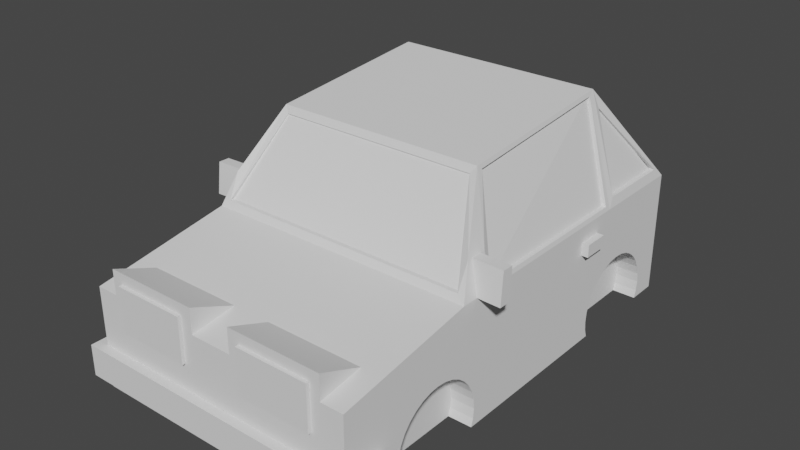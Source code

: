 # Source: Hatchback.blend  (saved by Blender 2.80.41; exported with 4.5.12 LTS)
import bpy
from mathutils import Matrix  # noqa: F401  (used for matrix-valued properties, if any)

bpy.ops.wm.read_factory_settings(use_empty=True)
scene = bpy.context.scene
scene.name = 'Scene'

# ---- collections
col_collection = bpy.data.collections.new('Collection'); scene.collection.children.link(col_collection)

# ---- world
world_world = bpy.data.worlds.new('World'); scene.world = world_world
world_world.use_nodes = True; world_world.node_tree.nodes.clear()
_N = world_world.node_tree.nodes; _L = world_world.node_tree.links
n0 = _N.new('ShaderNodeOutputWorld'); n0.name = 'World Output'; n0.location = (300, 300)
n1 = _N.new('ShaderNodeBackground'); n1.name = 'Background'; n1.location = (10, 300)
n1.inputs[0].default_value = (0.05088, 0.05088, 0.05088, 1.0)
_L.new(n1.outputs[0], n0.inputs[0])
n0.is_active_output = True
world_world.color = (0.05088, 0.05088, 0.05088)
world_world.use_sun_shadow = False
world_world.sun_shadow_jitter_overblur = 0.0

# ---- meshes
me_cube_001 = bpy.data.meshes.new('Cube.001')
me_cube_001.from_pydata([(1.189, 2.098, -0.3759), (1.189, 2.088, -0.4753), (1.189, 1.088, -0.4753), (1.189, 1.078, -0.3759), (1.189, 1.088, -0.2765), (1.189, 1.117, -0.1808), (1.189, 1.164, -0.09273), (1.189, 1.228, -0.01549), (1.189, 1.305, 0.0479), (1.189, 1.393, 0.095), (1.189, 1.489, 0.124), (1.189, 1.588, 0.1338), (1.189, 1.688, 0.124), (1.189, 1.783, 0.095), (1.189, 1.871, 0.0479), (1.189, 1.949, -0.01549), (1.189, 2.012, -0.09273), (1.189, 2.059, -0.1809), (1.189, 2.088, -0.2765), (1.189, -0.7411, -0.3759), (1.189, -0.7509, -0.4753), (1.189, -1.751, -0.4753), (1.189, -1.761, -0.3759), (1.189, -1.751, -0.2765), (1.189, -1.722, -0.1808), (1.189, -1.675, -0.09273), (1.189, -1.611, -0.01549), (1.189, -1.534, 0.0479), (1.189, -1.446, 0.095), (1.189, -1.35, 0.124), (1.189, -1.251, 0.1338), (1.189, -1.151, 0.124), (1.189, -1.056, 0.095), (1.189, -0.9677, 0.0479), (1.189, -0.8904, -0.01549), (1.189, -0.827, -0.09273), (1.189, -0.7799, -0.1809), (1.189, -0.7509, -0.2765), (1.437, -2.377, -0.5555), (1.437, -2.377, 0.4997), (1.437, 2.377, -0.5555), (1.437, 2.377, 0.738), (1.101, 1.445, 1.836), (1.101, -0.3438, 1.675), (1.437, -0.5945, -0.5555), (1.437, -0.9326, 0.738), (1.437, -0.6265, 0.738), (1.437, 1.356, 0.738), (0.0, 2.377, -0.5555), (0.0, 2.377, 0.738), (0.0, -2.377, -0.5555), (0.0, -2.377, 0.4997), (0.0, 1.445, 1.836), (0.0, 1.445, -0.5555), (0.0, -0.3438, 1.675), (0.0, -0.5945, -0.5555), (0.0, -0.9326, 0.738), (0.0, -0.9326, -0.5555), (1.437, -1.925, 0.5742), (0.0, -1.925, 0.5742), (1.207, -1.925, 0.5742), (1.204, -2.377, 0.4997), (0.2007, -1.925, 0.5742), (0.2217, -2.377, 0.4997), (1.204, -2.377, 0.7564), (0.2217, -2.377, 0.7564), (1.048, -0.3773, 1.603), (1.346, -0.8992, 0.8097), (0.0, -0.3773, 1.603), (0.0, -0.8992, 0.8097), (1.048, -0.1572, 1.603), (1.346, -0.6791, 0.8097), (0.0, -0.1572, 1.603), (0.0, -0.6791, 0.8097), (1.112, 1.38, 1.787), (1.112, -0.2912, 1.636), (1.426, -0.5553, 0.7821), (1.426, 1.297, 0.7821), (0.9237, 1.38, 1.787), (0.9237, -0.2912, 1.636), (1.238, -0.5553, 0.7821), (1.238, 1.297, 0.7821), (1.414, 2.242, 0.8364), (1.148, 1.503, 1.639), (1.414, 1.433, 0.8364), (1.308, 2.242, 0.8364), (1.042, 1.503, 1.639), (1.308, 1.433, 0.8364), (1.352, 2.328, 0.8135), (1.052, 1.494, 1.76), (0.0, 2.328, 0.8135), (0.0, 1.494, 1.76), (1.352, 2.078, 0.8135), (1.052, 1.244, 1.76), (0.0, 2.078, 0.8135), (0.0, 1.244, 1.76), (1.35, -0.7787, 1.068), (1.351, -0.5535, 1.064), (1.35, -0.7259, 1.067), (1.437, -0.7584, 0.738), (1.35, -0.6075, 1.065), (1.67, -0.6265, 0.7306), (1.664, -0.7259, 1.06), (1.67, -0.7584, 0.7306), (1.665, -0.6075, 1.057), (1.437, -0.7509, -0.4753), (1.189, -0.7752, -0.5555), (1.437, -0.7752, -0.5555), (1.189, -1.726, -0.5555), (1.437, -1.751, -0.4753), (1.437, -1.726, -0.5555), (1.437, -0.7411, -0.3759), (1.437, -0.7509, -0.2765), (1.189, -0.9326, -0.5555), (1.437, -0.7799, -0.1809), (1.437, -1.761, -0.3759), (1.437, -1.751, -0.2765), (1.437, -0.827, -0.09273), (1.437, -0.8904, -0.01549), (1.437, -1.675, -0.09273), (1.437, -1.722, -0.1808), (1.437, -0.9677, 0.0479), (1.437, -0.9326, 0.01917), (1.437, -1.056, 0.095), (1.437, -1.151, 0.124), (1.437, -1.534, 0.0479), (1.437, -1.446, 0.095), (1.437, -1.611, -0.01549), (1.437, -1.35, 0.124), (1.437, -1.251, 0.1338), (1.437, 1.228, -0.01549), (1.437, 1.164, -0.09273), (1.437, 1.305, 0.0479), (1.437, 1.117, -0.1808), (1.437, 1.088, -0.2765), (1.437, 1.078, -0.3759), (1.437, 1.088, -0.4753), (1.437, 1.113, -0.5555), (1.189, 1.113, -0.5555), (1.437, 1.489, 0.124), (1.437, 1.4, 0.09706), (1.437, 1.393, 0.095), (1.437, 1.588, 0.1338), (1.437, 1.688, 0.124), (1.437, 1.783, 0.095), (1.437, 1.871, 0.0479), (1.437, 1.949, -0.01549), (1.437, 2.012, -0.09273), (1.437, 2.059, -0.1809), (1.189, 2.064, -0.5555), (1.437, 2.088, -0.4753), (1.437, 2.064, -0.5555), (1.437, 2.088, -0.2765), (1.189, 1.445, -0.5555), (1.437, 2.098, -0.3759)], [], [(0, 1, 150, 154), (1, 149, 151, 150), (2, 3, 135, 136), (3, 4, 134, 135), (4, 5, 133, 134), (5, 6, 131, 133), (6, 7, 130, 131), (7, 8, 132, 130), (8, 9, 141, 132), (9, 10, 139, 140, 141), (10, 11, 142, 139), (11, 12, 143, 142), (12, 13, 144, 143), (13, 14, 145, 144), (14, 15, 146, 145), (15, 16, 147, 146), (16, 17, 148, 147), (17, 18, 152, 148), (18, 0, 154, 152), (0, 18, 17, 16, 15, 14, 13, 12, 11, 10, 9, 8, 7, 6, 5, 4, 3, 2, 138, 153, 149, 1), (19, 20, 105, 111), (20, 106, 107, 105), (21, 22, 115, 109), (22, 23, 116, 115), (23, 24, 120, 116), (24, 25, 119, 120), (25, 26, 127, 119), (26, 27, 125, 127), (27, 28, 126, 125), (28, 29, 128, 126), (29, 30, 129, 128), (30, 31, 124, 129), (31, 32, 123, 124), (32, 33, 121, 123), (33, 34, 118, 122, 121), (34, 35, 117, 118), (35, 36, 114, 117), (36, 37, 112, 114), (37, 19, 111, 112), (19, 37, 36, 35, 34, 33, 32, 31, 30, 29, 28, 27, 26, 25, 24, 23, 22, 21, 108, 113, 106, 20), (46, 100, 104, 101), (48, 49, 41, 40), (57, 113, 108, 110, 38, 50), (42, 43, 75, 74), (48, 40, 151, 149, 153, 53), (45, 96, 43, 66, 67), (41, 49, 90, 88), (42, 52, 54, 43), (41, 47, 140, 139, 142, 143, 144, 145, 146, 147, 148, 152, 154, 150, 151, 40), (53, 153, 138, 137, 44, 55), (42, 47, 84, 83), (55, 44, 107, 106, 113, 57), (44, 137, 136, 135, 134, 133, 131, 130, 132, 141, 140, 47, 46), (38, 39, 61, 63, 51, 50), (58, 60, 61, 39), (56, 59, 62, 60, 58, 45), (62, 63, 65), (63, 62, 59, 51), (64, 60, 62, 65), (63, 61, 64, 65), (61, 60, 64), (67, 66, 70, 71), (43, 54, 68, 66), (56, 45, 67, 69), (69, 67, 71, 73), (66, 68, 72, 70), (75, 76, 80, 79), (46, 47, 77, 76), (43, 97, 46, 76, 75), (47, 42, 74, 77), (76, 77, 81, 80), (77, 74, 78, 81), (74, 75, 79, 78), (83, 84, 87, 86), (47, 41, 82, 84), (41, 42, 83, 82), (84, 82, 85, 87), (82, 83, 86, 85), (89, 88, 92, 93), (42, 41, 88, 89), (52, 42, 89, 91), (91, 89, 93, 95), (88, 90, 94, 92), (96, 98, 100, 97, 43), (101, 104, 102, 103), (99, 98, 96, 45), (100, 46, 97), (98, 99, 103, 102), (100, 98, 102, 104), (99, 46, 101, 103), (108, 21, 109, 110), (110, 109, 115, 116, 120, 119, 127, 125, 126, 128, 129, 124, 123, 121, 122, 45, 58, 39, 38), (122, 118, 117, 114, 112, 111, 105, 107, 44, 46, 99, 45), (138, 2, 136, 137)])
_uv = me_cube_001.uv_layers.new(name='UVMap')
_uv.uv.foreach_set('vector', [1.0, 0.5, 0.9688, 0.5, 0.9688, 0.7569, 1.0, 0.7569, 0.9688, 0.5, 0.9426, 0.5, 0.9426, 0.7569, 0.9688, 0.7569, 0.5312, 0.5, 0.5, 0.5, 0.5, 0.7569, 0.5312, 0.7569, 0.5, 0.5, 0.4688, 0.5, 0.4688, 0.7569, 0.5, 0.7569, 0.4688, 0.5, 0.4375, 0.5, 0.4375, 0.7569, 0.4688, 0.7569, 0.4375, 0.5, 0.4062, 0.5, 0.4062, 0.7569, 0.4375, 0.7569, 0.4062, 0.5, 0.375, 0.5, 0.375, 0.7569, 0.4062, 0.7569, 0.375, 0.5, 0.3438, 0.5, 0.3438, 0.7569, 0.375, 0.7569, 0.3438, 0.5, 0.3125, 0.5, 0.3125, 0.7569, 0.3438, 0.7569, 0.3125, 0.5, 0.2812, 0.5, 0.2812, 0.7569, 0.3103, 0.7569, 0.3125, 0.7569, 0.2812, 0.5, 0.25, 0.5, 0.25, 0.7569, 0.2812, 0.7569, 0.25, 0.5, 0.2188, 0.5, 0.2188, 0.7569, 0.25, 0.7569, 0.2188, 0.5, 0.1875, 0.5, 0.1875, 0.7569, 0.2188, 0.7569, 0.1875, 0.5, 0.1562, 0.5, 0.1562, 0.7569, 0.1875, 0.7569, 0.1562, 0.5, 0.125, 0.5, 0.125, 0.7569, 0.1562, 0.7569, 0.125, 0.5, 0.09375, 0.5, 0.09375, 0.7569, 0.125, 0.7569, 0.09375, 0.5, 0.0625, 0.5, 0.0625, 0.7569, 0.09375, 0.7569, 0.0625, 0.5, 0.03125, 0.5, 0.03125, 0.7569, 0.0625, 0.7569, 0.03125, 0.5, 0.0, 0.5, 0.0, 0.7569, 0.03125, 0.7569, 0.75, 0.49, 0.7032, 0.4854, 0.6582, 0.4717, 0.6167, 0.4496, 0.5803, 0.4197, 0.5504, 0.3833, 0.5283, 0.3418, 0.5146, 0.2968, 0.51, 0.25, 0.5146, 0.2032, 0.5283, 0.1582, 0.5504, 0.1167, 0.5803, 0.08029, 0.6167, 0.05045, 0.6582, 0.02827, 0.7032, 0.01461, 0.75, 0.01, 0.7968, 0.01461, 0.8345, 0.02605, 0.8345, 0.1825, 0.8345, 0.4739, 0.7968, 0.4854, 1.0, 0.5, 0.9688, 0.5, 0.9688, 0.7569, 1.0, 0.7569, 0.9688, 0.5, 0.9426, 0.5, 0.9426, 0.7569, 0.9688, 0.7569, 0.5312, 0.5, 0.5, 0.5, 0.5, 0.7569, 0.5312, 0.7569, 0.5, 0.5, 0.4688, 0.5, 0.4688, 0.7569, 0.5, 0.7569, 0.4688, 0.5, 0.4375, 0.5, 0.4375, 0.7569, 0.4688, 0.7569, 0.4375, 0.5, 0.4062, 0.5, 0.4062, 0.7569, 0.4375, 0.7569, 0.4062, 0.5, 0.375, 0.5, 0.375, 0.7569, 0.4062, 0.7569, 0.375, 0.5, 0.3438, 0.5, 0.3438, 0.7569, 0.375, 0.7569, 0.3438, 0.5, 0.3125, 0.5, 0.3125, 0.7569, 0.3438, 0.7569, 0.3125, 0.5, 0.2812, 0.5, 0.2812, 0.7569, 0.3125, 0.7569, 0.2812, 0.5, 0.25, 0.5, 0.25, 0.7569, 0.2812, 0.7569, 0.25, 0.5, 0.2188, 0.5, 0.2188, 0.7569, 0.25, 0.7569, 0.2188, 0.5, 0.1875, 0.5, 0.1875, 0.7569, 0.2188, 0.7569, 0.1875, 0.5, 0.1562, 0.5, 0.1562, 0.7569, 0.1875, 0.7569, 0.1562, 0.5, 0.125, 0.5, 0.125, 0.7569, 0.1421, 0.7569, 0.1562, 0.7569, 0.125, 0.5, 0.09375, 0.5, 0.09375, 0.7569, 0.125, 0.7569, 0.09375, 0.5, 0.0625, 0.5, 0.0625, 0.7569, 0.09375, 0.7569, 0.0625, 0.5, 0.03125, 0.5, 0.03125, 0.7569, 0.0625, 0.7569, 0.03125, 0.5, 0.0, 0.5, 0.0, 0.7569, 0.03125, 0.7569, 0.75, 0.49, 0.7032, 0.4854, 0.6582, 0.4717, 0.6167, 0.4496, 0.5803, 0.4197, 0.5504, 0.3833, 0.5283, 0.3418, 0.5146, 0.2968, 0.51, 0.25, 0.5146, 0.2032, 0.5283, 0.1582, 0.5504, 0.1167, 0.5803, 0.08029, 0.6167, 0.05045, 0.6582, 0.02827, 0.7032, 0.01461, 0.75, 0.01, 0.7968, 0.01461, 0.8345, 0.02605, 0.8345, 0.3998, 0.8345, 0.4739, 0.7968, 0.4854, 0.0, 0.0, 0.2727, 0.2895, 0.2727, 0.2895, 0.0, 0.0, 0.375, 0.375, 0.625, 0.375, 0.625, 0.5, 0.375, 0.5, 0.25, 0.674, 0.3534, 0.674, 0.3534, 0.7158, 0.375, 0.7158, 0.375, 0.75, 0.25, 0.75, 0.625, 0.549, 0.625, 0.6563, 0.625, 0.6563, 0.625, 0.549, 0.25, 0.5, 0.375, 0.5, 0.375, 0.5165, 0.3534, 0.5165, 0.3534, 0.549, 0.25, 0.549, 0.625, 0.674, 0.625, 0.6694, 0.625, 0.6563, 0.625, 0.6563, 0.625, 0.674, 0.625, 0.5, 0.625, 0.375, 0.625, 0.375, 0.625, 0.5, 0.625, 0.549, 0.75, 0.549, 0.75, 0.6563, 0.625, 0.6563, 0.625, 0.5, 0.0, 0.0, 0.1858, 0.2721, 0.2089, 0.2832, 0.2409, 0.3047, 0.2768, 0.3329, 0.3121, 0.3642, 0.3428, 0.3947, 0.3657, 0.4218, 0.3795, 0.444, 0.3849, 0.4614, 0.3837, 0.4751, 0.3791, 0.4876, 0.3753, 0.5018, 0.375, 0.5165, 0.375, 0.5, 0.25, 0.549, 0.3534, 0.549, 0.3534, 0.5665, 0.375, 0.5665, 0.375, 0.6563, 0.25, 0.6563, 0.625, 0.549, 0.0, 0.0, 0.0, 0.0, 0.625, 0.549, 0.25, 0.6563, 0.375, 0.6563, 0.375, 0.6658, 0.3534, 0.6658, 0.3534, 0.674, 0.25, 0.674, 0.375, 0.6563, 0.375, 0.5665, 0.3518, 0.5318, 0.3229, 0.488, 0.2941, 0.4437, 0.2664, 0.4007, 0.2408, 0.3607, 0.2185, 0.3253, 0.2001, 0.2958, 0.1864, 0.2731, 0.1858, 0.2721, 0.0, 0.0, 0.0, 0.0, 0.375, 0.75, 0.625, 0.75, 0.625, 0.764, 0.625, 0.862, 0.625, 0.875, 0.375, 0.875, 0.625, 0.7262, 0.5823, 0.6827, 0.625, 0.764, 0.625, 0.75, 0.75, 0.674, 0.2341, 0.3277, 0.2681, 0.3624, 0.5823, 0.6827, 0.625, 0.7262, 0.625, 0.674, 0.2681, 0.3624, 0.625, 0.862, 0.625, 0.862, 0.625, 0.862, 0.2681, 0.3624, 0.2341, 0.3277, 0.625, 0.875, 0.625, 0.764, 0.5823, 0.6827, 0.2681, 0.3624, 0.625, 0.862, 0.625, 0.862, 0.625, 0.764, 0.625, 0.764, 0.625, 0.862, 0.625, 0.764, 0.5823, 0.6827, 0.625, 0.764, 0.625, 0.674, 0.625, 0.6563, 0.625, 0.6563, 0.625, 0.674, 0.625, 0.6563, 0.75, 0.6563, 0.75, 0.6563, 0.625, 0.6563, 0.75, 0.674, 0.625, 0.674, 0.625, 0.674, 0.75, 0.674, 0.75, 0.674, 0.625, 0.674, 0.625, 0.674, 0.75, 0.674, 0.625, 0.6563, 0.75, 0.6563, 0.75, 0.6563, 0.625, 0.6563, 0.625, 0.6563, 0.0, 0.0, 0.0, 0.0, 0.625, 0.6563, 0.0, 0.0, 0.0, 0.0, 0.0, 0.0, 0.0, 0.0, 0.625, 0.6563, 0.1614, 0.1695, 0.0, 0.0, 0.0, 0.0, 0.625, 0.6563, 0.0, 0.0, 0.625, 0.549, 0.625, 0.549, 0.0, 0.0, 0.0, 0.0, 0.0, 0.0, 0.0, 0.0, 0.0, 0.0, 0.0, 0.0, 0.625, 0.549, 0.625, 0.549, 0.0, 0.0, 0.625, 0.549, 0.625, 0.6563, 0.625, 0.6563, 0.625, 0.549, 0.625, 0.549, 0.0, 0.0, 0.0, 0.0, 0.625, 0.549, 0.0, 0.0, 0.625, 0.5, 0.625, 0.5, 0.0, 0.0, 0.625, 0.5, 0.625, 0.549, 0.625, 0.549, 0.625, 0.5, 0.0, 0.0, 0.625, 0.5, 0.625, 0.5, 0.0, 0.0, 0.625, 0.5, 0.625, 0.549, 0.625, 0.549, 0.625, 0.5, 0.625, 0.549, 0.625, 0.5, 0.625, 0.5, 0.625, 0.549, 0.625, 0.549, 0.625, 0.5, 0.625, 0.5, 0.625, 0.549, 0.75, 0.549, 0.625, 0.549, 0.625, 0.549, 0.75, 0.549, 0.75, 0.549, 0.625, 0.549, 0.625, 0.549, 0.75, 0.549, 0.625, 0.5, 0.625, 0.375, 0.625, 0.375, 0.625, 0.5, 0.625, 0.6694, 0.5164, 0.5523, 0.2727, 0.2895, 0.1614, 0.1695, 0.625, 0.6563, 0.0, 0.0, 0.2727, 0.2895, 0.5164, 0.5523, 0.2692, 0.2904, 0.2692, 0.2904, 0.5164, 0.5523, 0.625, 0.6694, 0.625, 0.674, 0.2727, 0.2895, 0.0, 0.0, 0.1614, 0.1695, 0.5164, 0.5523, 0.2692, 0.2904, 0.2692, 0.2904, 0.5164, 0.5523, 0.2727, 0.2895, 0.5164, 0.5523, 0.5164, 0.5523, 0.2727, 0.2895, 0.2692, 0.2904, 0.0, 0.0, 0.0, 0.0, 0.2692, 0.2904, 0.5574, 0.5, 0.5312, 0.5, 0.5312, 0.7569, 0.5574, 0.7569, 0.375, 0.7158, 0.3923, 0.7171, 0.4138, 0.7176, 0.4353, 0.7171, 0.4558, 0.7155, 0.4742, 0.7131, 0.4898, 0.7097, 0.5018, 0.7057, 0.5099, 0.701, 0.514, 0.696, 0.5141, 0.6908, 0.5103, 0.6855, 0.5029, 0.6805, 0.4922, 0.6759, 0.4861, 0.674, 0.625, 0.674, 0.625, 0.7262, 0.625, 0.75, 0.375, 0.75, 0.4861, 0.674, 0.4447, 0.6354, 0.3909, 0.5911, 0.3626, 0.5767, 0.3552, 0.5868, 0.3609, 0.6126, 0.3701, 0.643, 0.375, 0.6658, 0.375, 0.6563, 0.0, 0.0, 0.2692, 0.2904, 0.625, 0.674, 0.5574, 0.5, 0.5312, 0.5, 0.5312, 0.7569, 0.5574, 0.7569])
me_cube_001.use_remesh_preserve_volume = False
me_cube_001.use_remesh_preserve_attributes = False
me_cube_001.use_mirror_vertex_groups = False
me_cube_001.update()
me_cube_002 = bpy.data.meshes.new('Cube.002')
me_cube_002.from_pydata([(0.7521, -1.0, 1.0), (0.7521, 1.0, -1.661), (0.7521, -1.0, -1.661), (0.7521, 1.0, 1.0), (0.8771, -1.0, -1.661), (0.8771, -1.0, 1.0), (0.8771, 1.0, -1.661), (0.8771, 1.0, 1.0), (0.7521, -3.799, 1.0), (0.7521, -3.799, -1.661), (0.8771, -3.799, -1.661), (0.8771, -3.799, 1.0), (-0.7521, -43.42, 1.0), (-0.7521, -45.42, -1.661), (-0.7521, -43.42, -1.661), (-0.7521, -45.42, 1.0), (0.8119, -30.66, 5.459), (0.8119, -30.66, 6.524), (0.8119, -33.16, 5.459), (0.8119, -33.16, 6.524), (0.856, -30.66, 5.459), (0.856, -30.66, 6.524), (0.856, -33.16, 5.459), (0.856, -33.16, 6.524), (-0.7521, -1.0, 1.0), (-0.7521, 1.0, -1.661), (-0.7521, -1.0, -1.661), (-0.7521, 1.0, 1.0), (-0.8771, -1.0, -1.661), (-0.8771, -1.0, 1.0), (-0.8771, 1.0, -1.661), (-0.8771, 1.0, 1.0), (0.0, 1.0, -1.661), (0.0, 1.0, 1.0), (0.0, -1.0, -1.661), (0.0, -1.0, 1.0), (-0.7521, -3.799, 1.0), (-0.7521, -3.799, -1.661), (-0.8771, -3.799, -1.661), (-0.8771, -3.799, 1.0), (0.7521, -43.42, 1.0), (0.7521, -45.42, -1.661), (0.7521, -43.42, -1.661), (0.7521, -45.42, 1.0), (0.0, -45.42, -1.661), (0.0, -45.42, 1.0), (0.0, -43.42, -1.661), (0.0, -43.42, 1.0), (-0.8119, -30.66, 5.459), (-0.8119, -30.66, 6.524), (-0.8119, -33.16, 5.459), (-0.8119, -33.16, 6.524), (-0.856, -30.66, 5.459), (-0.856, -30.66, 6.524), (-0.856, -33.16, 5.459), (-0.856, -33.16, 6.524)], [], [(32, 33, 3, 1), (1, 3, 7, 6), (6, 7, 5, 4), (32, 1, 2, 34), (1, 6, 4, 2), (7, 3, 0, 5), (3, 33, 35, 0), (10, 11, 8, 9), (2, 0, 35, 34), (0, 2, 9, 8), (5, 0, 8, 11), (4, 5, 11, 10), (2, 4, 10, 9), (44, 45, 15, 13), (44, 13, 14, 46), (15, 45, 47, 12), (14, 12, 47, 46), (13, 15, 12, 14), (16, 18, 19, 17), (18, 22, 23, 19), (22, 20, 21, 23), (20, 16, 17, 21), (18, 16, 20, 22), (23, 21, 17, 19), (32, 25, 27, 33), (25, 30, 31, 27), (30, 28, 29, 31), (32, 34, 26, 25), (25, 26, 28, 30), (31, 29, 24, 27), (27, 24, 35, 33), (38, 37, 36, 39), (26, 34, 35, 24), (24, 36, 37, 26), (29, 39, 36, 24), (28, 38, 39, 29), (26, 37, 38, 28), (44, 41, 43, 45), (44, 46, 42, 41), (43, 40, 47, 45), (42, 46, 47, 40), (41, 42, 40, 43), (48, 49, 51, 50), (50, 51, 55, 54), (54, 55, 53, 52), (52, 53, 49, 48), (50, 54, 52, 48), (55, 51, 49, 53)])
_uv = me_cube_002.uv_layers.new(name='UVMap')
_uv.uv.foreach_set('vector', [0.375, 0.375, 0.625, 0.375, 0.625, 0.4844, 0.375, 0.4844, 0.375, 0.4844, 0.625, 0.4844, 0.625, 0.5, 0.375, 0.5, 0.375, 0.5, 0.625, 0.5, 0.625, 0.75, 0.375, 0.75, 0.25, 0.5, 0.3594, 0.5, 0.3594, 0.75, 0.25, 0.75, 0.3594, 0.5, 0.375, 0.5, 0.375, 0.75, 0.3594, 0.75, 0.625, 0.5, 0.6406, 0.5, 0.6406, 0.75, 0.625, 0.75, 0.6406, 0.5, 0.75, 0.5, 0.75, 0.75, 0.6406, 0.75, 0.375, 0.75, 0.625, 0.75, 0.625, 0.7656, 0.375, 0.7656, 0.375, 0.7656, 0.625, 0.7656, 0.625, 0.875, 0.375, 0.875, 0.625, 0.7656, 0.375, 0.7656, 0.375, 0.7656, 0.625, 0.7656, 0.625, 0.75, 0.6406, 0.75, 0.6406, 0.75, 0.625, 0.75, 0.375, 0.75, 0.625, 0.75, 0.625, 0.75, 0.375, 0.75, 0.3594, 0.75, 0.375, 0.75, 0.375, 0.75, 0.3594, 0.75, 0.375, 0.375, 0.625, 0.375, 0.625, 0.4844, 0.375, 0.4844, 0.25, 0.5, 0.3594, 0.5, 0.3594, 0.75, 0.25, 0.75, 0.6406, 0.5, 0.75, 0.5, 0.75, 0.75, 0.6406, 0.75, 0.375, 0.7656, 0.625, 0.7656, 0.625, 0.875, 0.375, 0.875, 0.3594, 0.5, 0.6406, 0.5, 0.625, 0.7656, 0.3594, 0.75, 0.375, 0.0, 0.375, 0.25, 0.625, 0.25, 0.625, 0.0, 0.375, 0.25, 0.375, 0.5, 0.625, 0.5, 0.625, 0.25, 0.375, 0.5, 0.375, 0.75, 0.625, 0.75, 0.625, 0.5, 0.375, 0.75, 0.375, 1.0, 0.625, 1.0, 0.625, 0.75, 0.125, 0.5, 0.125, 0.75, 0.375, 0.75, 0.375, 0.5, 0.625, 0.5, 0.625, 0.75, 0.875, 0.75, 0.875, 0.5, 0.375, 0.375, 0.375, 0.4844, 0.625, 0.4844, 0.625, 0.375, 0.375, 0.4844, 0.375, 0.5, 0.625, 0.5, 0.625, 0.4844, 0.375, 0.5, 0.375, 0.75, 0.625, 0.75, 0.625, 0.5, 0.25, 0.5, 0.25, 0.75, 0.3594, 0.75, 0.3594, 0.5, 0.3594, 0.5, 0.3594, 0.75, 0.375, 0.75, 0.375, 0.5, 0.625, 0.5, 0.625, 0.75, 0.6406, 0.75, 0.6406, 0.5, 0.6406, 0.5, 0.6406, 0.75, 0.75, 0.75, 0.75, 0.5, 0.375, 0.75, 0.375, 0.7656, 0.625, 0.7656, 0.625, 0.75, 0.375, 0.7656, 0.375, 0.875, 0.625, 0.875, 0.625, 0.7656, 0.625, 0.7656, 0.625, 0.7656, 0.375, 0.7656, 0.375, 0.7656, 0.625, 0.75, 0.625, 0.75, 0.6406, 0.75, 0.6406, 0.75, 0.375, 0.75, 0.375, 0.75, 0.625, 0.75, 0.625, 0.75, 0.3594, 0.75, 0.3594, 0.75, 0.375, 0.75, 0.375, 0.75, 0.375, 0.375, 0.375, 0.4844, 0.625, 0.4844, 0.625, 0.375, 0.25, 0.5, 0.25, 0.75, 0.3594, 0.75, 0.3594, 0.5, 0.6406, 0.5, 0.6406, 0.75, 0.75, 0.75, 0.75, 0.5, 0.375, 0.7656, 0.375, 0.875, 0.625, 0.875, 0.625, 0.7656, 0.3594, 0.5, 0.3594, 0.75, 0.625, 0.7656, 0.6406, 0.5, 0.375, 0.0, 0.625, 0.0, 0.625, 0.25, 0.375, 0.25, 0.375, 0.25, 0.625, 0.25, 0.625, 0.5, 0.375, 0.5, 0.375, 0.5, 0.625, 0.5, 0.625, 0.75, 0.375, 0.75, 0.375, 0.75, 0.625, 0.75, 0.625, 1.0, 0.375, 1.0, 0.125, 0.5, 0.375, 0.5, 0.375, 0.75, 0.125, 0.75, 0.625, 0.5, 0.875, 0.5, 0.875, 0.75, 0.625, 0.75])
me_cube_002.use_remesh_preserve_volume = False
me_cube_002.use_remesh_preserve_attributes = False
me_cube_002.use_mirror_vertex_groups = False
me_cube_002.update()
me_cube_004 = bpy.data.meshes.new('Cube.004')
me_cube_004.from_pydata([(0.7671, -5.456, 0.3864), (0.7671, -5.456, 1.449), (0.7671, -4.992, 0.3864), (0.7671, -4.992, 1.449), (2.488, -5.456, 0.3864), (2.488, -5.456, 1.449), (2.488, -4.992, 0.3864), (2.488, -4.992, 1.449)], [], [(0, 1, 3, 2), (2, 3, 7, 6), (6, 7, 5, 4), (4, 5, 1, 0), (2, 6, 4, 0), (7, 3, 1, 5)])
_uv = me_cube_004.uv_layers.new(name='UVMap')
_uv.uv.foreach_set('vector', [0.375, 0.0, 0.625, 0.0, 0.625, 0.25, 0.375, 0.25, 0.375, 0.25, 0.625, 0.25, 0.625, 0.5, 0.375, 0.5, 0.375, 0.5, 0.625, 0.5, 0.625, 0.75, 0.375, 0.75, 0.375, 0.75, 0.625, 0.75, 0.625, 1.0, 0.375, 1.0, 0.125, 0.5, 0.375, 0.5, 0.375, 0.75, 0.125, 0.75, 0.625, 0.5, 0.875, 0.5, 0.875, 0.75, 0.625, 0.75])
me_cube_004.use_remesh_preserve_volume = False
me_cube_004.use_remesh_preserve_attributes = False
me_cube_004.use_mirror_vertex_groups = False
me_cube_004.update()
me_cube_005 = bpy.data.meshes.new('Cube.005')
me_cube_005.from_pydata([(1.437, 2.377, 0.738), (1.101, 1.445, 1.846), (1.101, -0.3438, 1.685), (1.437, -0.9326, 0.738), (1.437, -0.6265, 0.738), (1.437, 1.356, 0.738), (0.0, 2.377, 0.738), (0.0, 1.445, 1.846), (0.0, -0.3438, 1.685), (0.0, -0.9326, 0.738)], [], [(4, 2, 3), (4, 5, 1, 2), (0, 6, 7, 1), (1, 7, 8, 2), (1, 5, 0), (6, 0, 5, 4, 3, 9), (2, 8, 9, 3)])
_uv = me_cube_005.uv_layers.new(name='UVMap')
_uv.uv.foreach_set('vector', [0.0, 0.0, 0.625, 0.6563, 0.625, 0.674, 0.0, 0.0, 0.0, 0.0, 0.625, 0.549, 0.625, 0.6563, 0.625, 0.5, 0.75, 0.5, 0.75, 0.549, 0.625, 0.549, 0.625, 0.549, 0.75, 0.549, 0.75, 0.6563, 0.625, 0.6563, 0.625, 0.549, 0.0, 0.0, 0.625, 0.5, 0.75, 0.5, 0.625, 0.5, 0.0, 0.0, 0.0, 0.0, 0.625, 0.674, 0.75, 0.674, 0.625, 0.6563, 0.75, 0.6563, 0.75, 0.674, 0.625, 0.674])
me_cube_005.use_remesh_preserve_volume = False
me_cube_005.use_remesh_preserve_attributes = False
me_cube_005.use_mirror_vertex_groups = False
me_cube_005.update()
me_cube_000 = bpy.data.meshes.new('Cube.000')
me_cube_000.from_pydata([(1.786, -5.397, 0.7896), (1.786, -5.397, 1.583), (1.786, -5.051, 0.7896), (1.786, -5.051, 1.583), (3.07, -5.397, 0.7896), (3.07, -5.397, 1.583), (3.07, -5.051, 0.7896), (3.07, -5.051, 1.583)], [], [(0, 1, 3, 2), (2, 3, 7, 6), (6, 7, 5, 4), (4, 5, 1, 0), (2, 6, 4, 0), (7, 3, 1, 5)])
_uv = me_cube_000.uv_layers.new(name='UVMap')
_uv.uv.foreach_set('vector', [0.375, 0.0, 0.625, 0.0, 0.625, 0.25, 0.375, 0.25, 0.375, 0.25, 0.625, 0.25, 0.625, 0.5, 0.375, 0.5, 0.375, 0.5, 0.625, 0.5, 0.625, 0.75, 0.375, 0.75, 0.375, 0.75, 0.625, 0.75, 0.625, 1.0, 0.375, 1.0, 0.125, 0.5, 0.375, 0.5, 0.375, 0.75, 0.125, 0.75, 0.625, 0.5, 0.875, 0.5, 0.875, 0.75, 0.625, 0.75])
me_cube_000.use_remesh_preserve_volume = False
me_cube_000.use_remesh_preserve_attributes = False
me_cube_000.use_mirror_vertex_groups = False
me_cube_000.update()

# ---- objects
ob_car = bpy.data.objects.new('Car', me_cube_001)
ob_bumpers = bpy.data.objects.new('Bumpers', me_cube_002)
ob_headlight = bpy.data.objects.new('Headlight', me_cube_004)
ob_windows = bpy.data.objects.new('Windows', me_cube_005)
ob_headlight_001 = bpy.data.objects.new('Headlight.001', me_cube_000)

# ---- transforms, parenting, visibility, modifiers, constraints
ob_car.location = (2.274e-13, 2.98e-08, -5.96e-08)
ob_car.lineart.crease_threshold = 0.0
_m = ob_car.modifiers.new('Mirror', 'MIRROR')
_m.use_clip = True
ob_bumpers.location = (2.274e-13, -2.368, -0.2262)
ob_bumpers.scale = (1.765, -0.1061, 0.1224)
ob_bumpers.lineart.crease_threshold = 0.0
ob_headlight.location = (2.274e-13, 2.98e-08, -5.96e-08)
ob_headlight.scale = (0.4424, 0.4424, 0.4424)
ob_headlight.lineart.crease_threshold = 0.0
_m = ob_headlight.modifiers.new('Mirror', 'MIRROR')
ob_windows.location = (2.274e-13, 2.98e-08, -5.96e-08)
ob_windows.scale = (0.9761, 0.9761, 0.9761)
ob_windows.lineart.crease_threshold = 0.0
_m = ob_windows.modifiers.new('Mirror', 'MIRROR')
_m.use_clip = True
ob_headlight_001.location = (2.274e-13, 4.626, -5.96e-08)
ob_headlight_001.scale = (0.4424, 0.4424, 0.4424)
ob_headlight_001.lineart.crease_threshold = 0.0
_m = ob_headlight_001.modifiers.new('Mirror', 'MIRROR')

# ---- collection membership
col_collection.objects.link(ob_car)
col_collection.objects.link(ob_bumpers)
col_collection.objects.link(ob_headlight)
col_collection.objects.link(ob_windows)
col_collection.objects.link(ob_headlight_001)

# ---- scene / render settings (as saved in the file)
scene.frame_start = 1; scene.frame_end = 250; scene.frame_set(1)
scene.render.engine = 'BLENDER_EEVEE_NEXT'
scene.render.motion_blur_shutter = 1.0
scene.cycles.use_denoising = False
scene.cycles.samples = 128
scene.cycles.sampling_pattern = 'TABULATED_SOBOL'
scene.cycles.use_adaptive_sampling = False
scene.cycles.use_light_tree = False
scene.view_settings.view_transform = 'Filmic'
bpy.context.view_layer.update()

# ---- added for rendering (the .blend has no active camera and no usable light): camera, sun
cam_auto = bpy.data.cameras.new('AutoCamera')
cam_auto.lens = 50.0
cam_auto.sensor_width = 36.0
cam_auto.clip_end = 1000.0
ob_auto_camera = bpy.data.objects.new('AutoCamera', cam_auto)
scene.collection.objects.link(ob_auto_camera)
ob_auto_camera.location = (5.93462, -7.13322, 5.38792)
ob_auto_camera.rotation_euler = (1.09748, -7.21219e-08, 0.694738)
scene.camera = ob_auto_camera
light_auto_sun = bpy.data.lights.new('AutoSun', 'SUN')
light_auto_sun.energy = 3.0
light_auto_sun.angle = 0.0523599
ob_auto_sun = bpy.data.objects.new('AutoSun', light_auto_sun)
scene.collection.objects.link(ob_auto_sun)
ob_auto_sun.rotation_euler = (0.872665, 0.174533, 0.523599)
bpy.context.view_layer.update()
